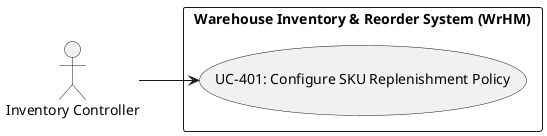

The diagram above was rendered by PlantUML. Its source (embedded in the PNG):
@startuml
left to right direction
actor "Inventory Controller" as Inventory_Controller
rectangle "Warehouse Inventory & Reorder System (WrHM)" {
  usecase "UC-401: Configure SKU Replenishment Policy" as UC_401
}
Inventory_Controller --> UC_401
@enduml